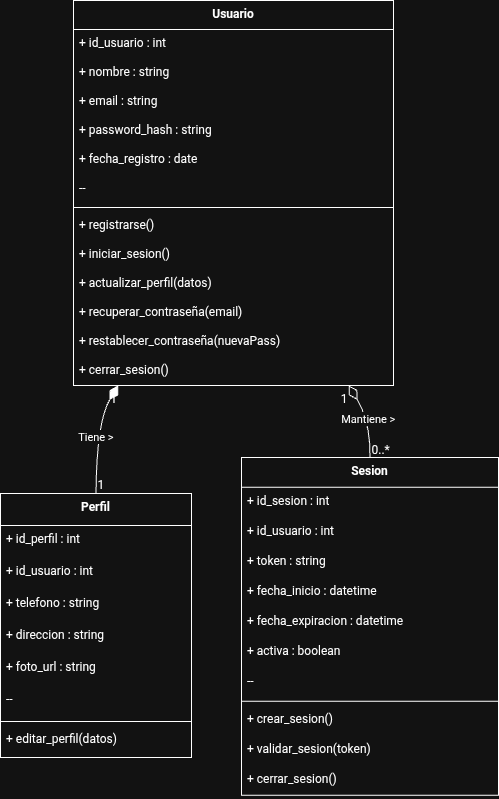

The diagram above was exported from draw.io. Its source (the exported page's mxGraphModel, read from the mxfile embedded in the PNG):
<mxGraphModel dx="405" dy="681" grid="0" gridSize="10" guides="1" tooltips="1" connect="1" arrows="1" fold="1" page="0" pageScale="1" pageWidth="827" pageHeight="1169" math="0" shadow="0">
  <root>
    <mxCell id="0" />
    <mxCell id="1" parent="0" />
    <mxCell id="2" parent="1" style="swimlane;fontStyle=1;align=center;verticalAlign=top;childLayout=stackLayout;horizontal=1;startSize=28.923076923076923;horizontalStack=0;resizeParent=1;resizeParentMax=0;resizeLast=0;collapsible=0;marginBottom=0;" value="Usuario" vertex="1">
      <mxGeometry height="384.9230769230769" width="320" x="81" y="8" as="geometry" />
    </mxCell>
    <mxCell id="3" parent="2" style="text;strokeColor=none;fillColor=none;align=left;verticalAlign=top;spacingLeft=4;spacingRight=4;overflow=hidden;rotatable=0;points=[[0,0.5],[1,0.5]];portConstraint=eastwest;" value="+ id_usuario : int" vertex="1">
      <mxGeometry height="29" width="320" y="28.923076923076923" as="geometry" />
    </mxCell>
    <mxCell id="4" parent="2" style="text;strokeColor=none;fillColor=none;align=left;verticalAlign=top;spacingLeft=4;spacingRight=4;overflow=hidden;rotatable=0;points=[[0,0.5],[1,0.5]];portConstraint=eastwest;" value="+ nombre : string" vertex="1">
      <mxGeometry height="29" width="320" y="57.92307692307692" as="geometry" />
    </mxCell>
    <mxCell id="5" parent="2" style="text;strokeColor=none;fillColor=none;align=left;verticalAlign=top;spacingLeft=4;spacingRight=4;overflow=hidden;rotatable=0;points=[[0,0.5],[1,0.5]];portConstraint=eastwest;" value="+ email : string" vertex="1">
      <mxGeometry height="29" width="320" y="86.92307692307692" as="geometry" />
    </mxCell>
    <mxCell id="6" parent="2" style="text;strokeColor=none;fillColor=none;align=left;verticalAlign=top;spacingLeft=4;spacingRight=4;overflow=hidden;rotatable=0;points=[[0,0.5],[1,0.5]];portConstraint=eastwest;" value="+ password_hash : string" vertex="1">
      <mxGeometry height="29" width="320" y="115.92307692307692" as="geometry" />
    </mxCell>
    <mxCell id="7" parent="2" style="text;strokeColor=none;fillColor=none;align=left;verticalAlign=top;spacingLeft=4;spacingRight=4;overflow=hidden;rotatable=0;points=[[0,0.5],[1,0.5]];portConstraint=eastwest;" value="+ fecha_registro : date" vertex="1">
      <mxGeometry height="29" width="320" y="144.9230769230769" as="geometry" />
    </mxCell>
    <mxCell id="8" parent="2" style="text;strokeColor=none;fillColor=none;align=left;verticalAlign=top;spacingLeft=4;spacingRight=4;overflow=hidden;rotatable=0;points=[[0,0.5],[1,0.5]];portConstraint=eastwest;" value="--" vertex="1">
      <mxGeometry height="29" width="320" y="173.9230769230769" as="geometry" />
    </mxCell>
    <mxCell id="9" parent="2" style="line;strokeWidth=1;fillColor=none;align=left;verticalAlign=middle;spacingTop=-1;spacingLeft=3;spacingRight=3;rotatable=0;labelPosition=right;points=[];portConstraint=eastwest;strokeColor=inherit;" vertex="1">
      <mxGeometry height="8" width="320" y="202.9230769230769" as="geometry" />
    </mxCell>
    <mxCell id="10" parent="2" style="text;strokeColor=none;fillColor=none;align=left;verticalAlign=top;spacingLeft=4;spacingRight=4;overflow=hidden;rotatable=0;points=[[0,0.5],[1,0.5]];portConstraint=eastwest;" value="+ registrarse()" vertex="1">
      <mxGeometry height="29" width="320" y="210.9230769230769" as="geometry" />
    </mxCell>
    <mxCell id="11" parent="2" style="text;strokeColor=none;fillColor=none;align=left;verticalAlign=top;spacingLeft=4;spacingRight=4;overflow=hidden;rotatable=0;points=[[0,0.5],[1,0.5]];portConstraint=eastwest;" value="+ iniciar_sesion()" vertex="1">
      <mxGeometry height="29" width="320" y="239.9230769230769" as="geometry" />
    </mxCell>
    <mxCell id="12" parent="2" style="text;strokeColor=none;fillColor=none;align=left;verticalAlign=top;spacingLeft=4;spacingRight=4;overflow=hidden;rotatable=0;points=[[0,0.5],[1,0.5]];portConstraint=eastwest;" value="+ actualizar_perfil(datos)" vertex="1">
      <mxGeometry height="29" width="320" y="268.9230769230769" as="geometry" />
    </mxCell>
    <mxCell id="13" parent="2" style="text;strokeColor=none;fillColor=none;align=left;verticalAlign=top;spacingLeft=4;spacingRight=4;overflow=hidden;rotatable=0;points=[[0,0.5],[1,0.5]];portConstraint=eastwest;" value="+ recuperar_contraseña(email)" vertex="1">
      <mxGeometry height="29" width="320" y="297.9230769230769" as="geometry" />
    </mxCell>
    <mxCell id="14" parent="2" style="text;strokeColor=none;fillColor=none;align=left;verticalAlign=top;spacingLeft=4;spacingRight=4;overflow=hidden;rotatable=0;points=[[0,0.5],[1,0.5]];portConstraint=eastwest;" value="+ restablecer_contraseña(nuevaPass)" vertex="1">
      <mxGeometry height="29" width="320" y="326.9230769230769" as="geometry" />
    </mxCell>
    <mxCell id="15" parent="2" style="text;strokeColor=none;fillColor=none;align=left;verticalAlign=top;spacingLeft=4;spacingRight=4;overflow=hidden;rotatable=0;points=[[0,0.5],[1,0.5]];portConstraint=eastwest;" value="+ cerrar_sesion()" vertex="1">
      <mxGeometry height="29" width="320" y="355.9230769230769" as="geometry" />
    </mxCell>
    <mxCell id="16" parent="1" style="swimlane;fontStyle=1;align=center;verticalAlign=top;childLayout=stackLayout;horizontal=1;startSize=32;horizontalStack=0;resizeParent=1;resizeParentMax=0;resizeLast=0;collapsible=0;marginBottom=0;" value="Perfil" vertex="1">
      <mxGeometry height="264" width="191" x="8" y="501" as="geometry" />
    </mxCell>
    <mxCell id="17" parent="16" style="text;strokeColor=none;fillColor=none;align=left;verticalAlign=top;spacingLeft=4;spacingRight=4;overflow=hidden;rotatable=0;points=[[0,0.5],[1,0.5]];portConstraint=eastwest;" value="+ id_perfil : int" vertex="1">
      <mxGeometry height="32" width="191" y="32" as="geometry" />
    </mxCell>
    <mxCell id="18" parent="16" style="text;strokeColor=none;fillColor=none;align=left;verticalAlign=top;spacingLeft=4;spacingRight=4;overflow=hidden;rotatable=0;points=[[0,0.5],[1,0.5]];portConstraint=eastwest;" value="+ id_usuario : int" vertex="1">
      <mxGeometry height="32" width="191" y="64" as="geometry" />
    </mxCell>
    <mxCell id="19" parent="16" style="text;strokeColor=none;fillColor=none;align=left;verticalAlign=top;spacingLeft=4;spacingRight=4;overflow=hidden;rotatable=0;points=[[0,0.5],[1,0.5]];portConstraint=eastwest;" value="+ telefono : string" vertex="1">
      <mxGeometry height="32" width="191" y="96" as="geometry" />
    </mxCell>
    <mxCell id="20" parent="16" style="text;strokeColor=none;fillColor=none;align=left;verticalAlign=top;spacingLeft=4;spacingRight=4;overflow=hidden;rotatable=0;points=[[0,0.5],[1,0.5]];portConstraint=eastwest;" value="+ direccion : string" vertex="1">
      <mxGeometry height="32" width="191" y="128" as="geometry" />
    </mxCell>
    <mxCell id="21" parent="16" style="text;strokeColor=none;fillColor=none;align=left;verticalAlign=top;spacingLeft=4;spacingRight=4;overflow=hidden;rotatable=0;points=[[0,0.5],[1,0.5]];portConstraint=eastwest;" value="+ foto_url : string" vertex="1">
      <mxGeometry height="32" width="191" y="160" as="geometry" />
    </mxCell>
    <mxCell id="22" parent="16" style="text;strokeColor=none;fillColor=none;align=left;verticalAlign=top;spacingLeft=4;spacingRight=4;overflow=hidden;rotatable=0;points=[[0,0.5],[1,0.5]];portConstraint=eastwest;" value="--" vertex="1">
      <mxGeometry height="32" width="191" y="192" as="geometry" />
    </mxCell>
    <mxCell id="23" parent="16" style="line;strokeWidth=1;fillColor=none;align=left;verticalAlign=middle;spacingTop=-1;spacingLeft=3;spacingRight=3;rotatable=0;labelPosition=right;points=[];portConstraint=eastwest;strokeColor=inherit;" vertex="1">
      <mxGeometry height="8" width="191" y="224" as="geometry" />
    </mxCell>
    <mxCell id="24" parent="16" style="text;strokeColor=none;fillColor=none;align=left;verticalAlign=top;spacingLeft=4;spacingRight=4;overflow=hidden;rotatable=0;points=[[0,0.5],[1,0.5]];portConstraint=eastwest;" value="+ editar_perfil(datos)" vertex="1">
      <mxGeometry height="32" width="191" y="232" as="geometry" />
    </mxCell>
    <mxCell id="25" parent="1" style="swimlane;fontStyle=1;align=center;verticalAlign=top;childLayout=stackLayout;horizontal=1;startSize=29.818181818181817;horizontalStack=0;resizeParent=1;resizeParentMax=0;resizeLast=0;collapsible=0;marginBottom=0;" value="Sesion" vertex="1">
      <mxGeometry height="337.8181818181818" width="257" x="249" y="465" as="geometry" />
    </mxCell>
    <mxCell id="26" parent="25" style="text;strokeColor=none;fillColor=none;align=left;verticalAlign=top;spacingLeft=4;spacingRight=4;overflow=hidden;rotatable=0;points=[[0,0.5],[1,0.5]];portConstraint=eastwest;" value="+ id_sesion : int" vertex="1">
      <mxGeometry height="30" width="257" y="29.818181818181817" as="geometry" />
    </mxCell>
    <mxCell id="27" parent="25" style="text;strokeColor=none;fillColor=none;align=left;verticalAlign=top;spacingLeft=4;spacingRight=4;overflow=hidden;rotatable=0;points=[[0,0.5],[1,0.5]];portConstraint=eastwest;" value="+ id_usuario : int" vertex="1">
      <mxGeometry height="30" width="257" y="59.81818181818181" as="geometry" />
    </mxCell>
    <mxCell id="28" parent="25" style="text;strokeColor=none;fillColor=none;align=left;verticalAlign=top;spacingLeft=4;spacingRight=4;overflow=hidden;rotatable=0;points=[[0,0.5],[1,0.5]];portConstraint=eastwest;" value="+ token : string" vertex="1">
      <mxGeometry height="30" width="257" y="89.81818181818181" as="geometry" />
    </mxCell>
    <mxCell id="29" parent="25" style="text;strokeColor=none;fillColor=none;align=left;verticalAlign=top;spacingLeft=4;spacingRight=4;overflow=hidden;rotatable=0;points=[[0,0.5],[1,0.5]];portConstraint=eastwest;" value="+ fecha_inicio : datetime" vertex="1">
      <mxGeometry height="30" width="257" y="119.81818181818181" as="geometry" />
    </mxCell>
    <mxCell id="30" parent="25" style="text;strokeColor=none;fillColor=none;align=left;verticalAlign=top;spacingLeft=4;spacingRight=4;overflow=hidden;rotatable=0;points=[[0,0.5],[1,0.5]];portConstraint=eastwest;" value="+ fecha_expiracion : datetime" vertex="1">
      <mxGeometry height="30" width="257" y="149.8181818181818" as="geometry" />
    </mxCell>
    <mxCell id="31" parent="25" style="text;strokeColor=none;fillColor=none;align=left;verticalAlign=top;spacingLeft=4;spacingRight=4;overflow=hidden;rotatable=0;points=[[0,0.5],[1,0.5]];portConstraint=eastwest;" value="+ activa : boolean" vertex="1">
      <mxGeometry height="30" width="257" y="179.8181818181818" as="geometry" />
    </mxCell>
    <mxCell id="32" parent="25" style="text;strokeColor=none;fillColor=none;align=left;verticalAlign=top;spacingLeft=4;spacingRight=4;overflow=hidden;rotatable=0;points=[[0,0.5],[1,0.5]];portConstraint=eastwest;" value="--" vertex="1">
      <mxGeometry height="30" width="257" y="209.8181818181818" as="geometry" />
    </mxCell>
    <mxCell id="33" parent="25" style="line;strokeWidth=1;fillColor=none;align=left;verticalAlign=middle;spacingTop=-1;spacingLeft=3;spacingRight=3;rotatable=0;labelPosition=right;points=[];portConstraint=eastwest;strokeColor=inherit;" vertex="1">
      <mxGeometry height="8" width="257" y="239.8181818181818" as="geometry" />
    </mxCell>
    <mxCell id="34" parent="25" style="text;strokeColor=none;fillColor=none;align=left;verticalAlign=top;spacingLeft=4;spacingRight=4;overflow=hidden;rotatable=0;points=[[0,0.5],[1,0.5]];portConstraint=eastwest;" value="+ crear_sesion()" vertex="1">
      <mxGeometry height="30" width="257" y="247.8181818181818" as="geometry" />
    </mxCell>
    <mxCell id="35" parent="25" style="text;strokeColor=none;fillColor=none;align=left;verticalAlign=top;spacingLeft=4;spacingRight=4;overflow=hidden;rotatable=0;points=[[0,0.5],[1,0.5]];portConstraint=eastwest;" value="+ validar_sesion(token)" vertex="1">
      <mxGeometry height="30" width="257" y="277.8181818181818" as="geometry" />
    </mxCell>
    <mxCell id="36" parent="25" style="text;strokeColor=none;fillColor=none;align=left;verticalAlign=top;spacingLeft=4;spacingRight=4;overflow=hidden;rotatable=0;points=[[0,0.5],[1,0.5]];portConstraint=eastwest;" value="+ cerrar_sesion()" vertex="1">
      <mxGeometry height="30" width="257" y="307.8181818181818" as="geometry" />
    </mxCell>
    <mxCell id="37" edge="1" parent="1" source="2" style="curved=1;startArrow=diamondThin;startSize=14;startFill=1;endArrow=none;exitX=0.14;exitY=1;entryX=0.5;entryY=0;" target="16" value="Tiene &gt;">
      <mxGeometry relative="1" as="geometry">
        <Array as="points">
          <mxPoint x="104" y="429" />
        </Array>
      </mxGeometry>
    </mxCell>
    <mxCell id="38" parent="37" style="edgeLabel;resizable=0;labelBackgroundColor=none;fontSize=12;align=right;verticalAlign=top;" value="1" vertex="1">
      <mxGeometry relative="1" x="-1" as="geometry" />
    </mxCell>
    <mxCell id="39" parent="37" style="edgeLabel;resizable=0;labelBackgroundColor=none;fontSize=12;align=left;verticalAlign=bottom;" value="1" vertex="1">
      <mxGeometry relative="1" x="1" as="geometry" />
    </mxCell>
    <mxCell id="40" edge="1" parent="1" source="2" style="curved=1;startArrow=diamondThin;startSize=14;startFill=0;endArrow=none;exitX=0.86;exitY=1;entryX=0.5;entryY=0;" target="25" value="Mantiene &gt;">
      <mxGeometry relative="1" as="geometry">
        <Array as="points">
          <mxPoint x="378" y="429" />
        </Array>
      </mxGeometry>
    </mxCell>
    <mxCell id="41" parent="40" style="edgeLabel;resizable=0;labelBackgroundColor=none;fontSize=12;align=right;verticalAlign=top;" value="1" vertex="1">
      <mxGeometry relative="1" x="-1" as="geometry" />
    </mxCell>
    <mxCell id="42" parent="40" style="edgeLabel;resizable=0;labelBackgroundColor=none;fontSize=12;align=left;verticalAlign=bottom;" value="0..*" vertex="1">
      <mxGeometry relative="1" x="1" as="geometry" />
    </mxCell>
  </root>
</mxGraphModel>